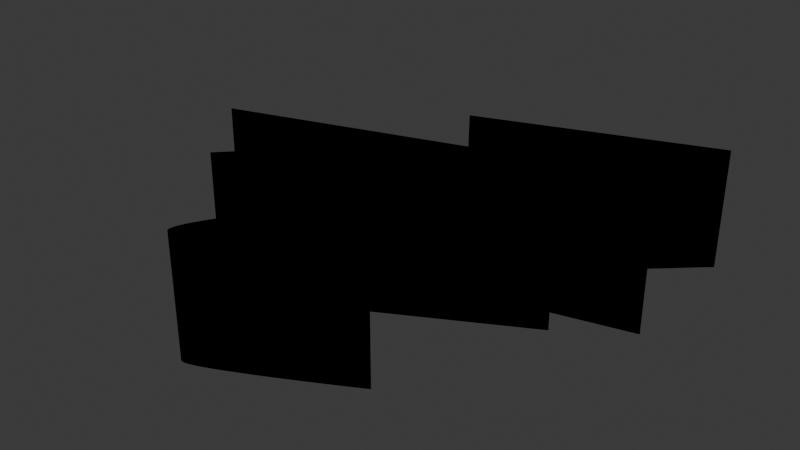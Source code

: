 # Source: groundcrack.blend  (saved by Blender 4.3.34; exported with 4.5.12 LTS)
import bpy
from mathutils import Matrix  # noqa: F401  (used for matrix-valued properties, if any)

bpy.ops.wm.read_factory_settings(use_empty=True)
scene = bpy.context.scene
scene.name = 'Scene'

# ---- collections
col_collection = bpy.data.collections.new('Collection'); scene.collection.children.link(col_collection)
col_crack_svg = bpy.data.collections.new('crack.svg'); scene.collection.children.link(col_crack_svg)

# ---- materials (node trees are filled in below, after node groups)
mat_svgmat_001 = bpy.data.materials.new('SVGMat.001')
mat_svgmat_001.diffuse_color = (0.0, 0.0, 0.0, 1.0)

# ---- material node trees

# ---- world
world_world = bpy.data.worlds.new('World'); scene.world = world_world
world_world.use_nodes = True; world_world.node_tree.nodes.clear()
_N = world_world.node_tree.nodes; _L = world_world.node_tree.links
n0 = _N.new('ShaderNodeOutputWorld'); n0.name = 'World Output'; n0.location = (300, 300)
n1 = _N.new('ShaderNodeBackground'); n1.name = 'Background'; n1.location = (10, 300)
n1.inputs[0].default_value = (0.05088, 0.05088, 0.05088, 1.0)
_L.new(n1.outputs[0], n0.inputs[0])
n0.is_active_output = True
world_world.color = (0.05088, 0.05088, 0.05088)
world_world.sun_shadow_jitter_overblur = 0.0

# ---- meshes
me_curve = bpy.data.meshes.new('Curve')
me_curve.from_pydata([(0.008622, 0.08258, 0.0), (-0.005414, 0.0631, 0.0), (-6.265e-05, 0.03361, 0.0), (-0.0141, 0.01665, 0.0), (-0.02814, -0.000297, 0.0), (-0.01925, -0.0003343, 0.0), (-0.0161, -0.0003447, 0.0), (-0.01433, -0.0003539, 0.0), (-0.01323, -0.0003629, 0.0), (-0.01236, -0.0003742, 0.0), (-0.01168, -0.0003887, 0.0), (-0.01119, -0.0004071, 0.0), (-0.01084, -0.0004301, 0.0), (-0.01061, -0.0004585, 0.0), (-0.01049, -0.000493, 0.0), (-0.01044, -0.0005343, 0.0), (-0.01044, -0.0005812, 0.0), (-0.01068, -0.001559, 0.0), (-0.01126, -0.003926, 0.0), (-0.01244, -0.008799, 0.0), (-0.01532, -0.02067, 0.0), (-0.02022, -0.04092, 0.0), (-0.01327, -0.05585, 0.0), (-0.006298, -0.07077, 0.0), (-0.007094, -0.07554, 0.0), (-0.007539, -0.07825, 0.0), (-0.007944, -0.08082, 0.0), (-0.00831, -0.08324, 0.0), (-0.008636, -0.08551, 0.0), (-0.008922, -0.08761, 0.0), (-0.009167, -0.08956, 0.0), (-0.00937, -0.09133, 0.0), (-0.009531, -0.09294, 0.0), (-0.00965, -0.09436, 0.0), (-0.009725, -0.09561, 0.0), (-0.009757, -0.09667, 0.0), (-0.009745, -0.09754, 0.0), (-0.009706, -0.09811, 0.0), (-0.009648, -0.09858, 0.0), (-0.009569, -0.09895, 0.0), (-0.009467, -0.09921, 0.0), (-0.009338, -0.09936, 0.0), (-0.009179, -0.09941, 0.0), (-0.008988, -0.09935, 0.0), (-0.008762, -0.09919, 0.0), (-0.008499, -0.09892, 0.0), (-0.008195, -0.09854, 0.0), (-0.007848, -0.09806, 0.0), (-0.007455, -0.09748, 0.0), (-0.00679, -0.0964, 0.0), (-0.005994, -0.09501, 0.0), (-0.005079, -0.09334, 0.0), (-0.004053, -0.09139, 0.0), (-0.002927, -0.0892, 0.0), (-0.00171, -0.08678, 0.0), (-0.0004118, -0.08415, 0.0), (0.0009579, -0.08132, 0.0), (0.002389, -0.07833, 0.0), (0.003873, -0.07518, 0.0), (0.005398, -0.07191, 0.0), (0.006957, -0.06852, 0.0), (0.007902, -0.06643, 0.0), (-0.009397, -0.04266, 0.0), (0.003844, -0.01425, 0.0), (0.008366, -0.004532, 0.0), (0.011, 0.00113, 0.0), (0.01309, 0.005639, 0.0), (0.01452, 0.008721, 0.0), (0.01496, 0.009687, 0.0), (0.01507, 0.009931, 0.0), (0.015, 0.009931, 0.0), (0.01471, 0.009913, 0.0), (0.01381, 0.009842, 0.0), (0.0125, 0.009733, 0.0), (0.01008, 0.009524, 0.0), (0.006148, 0.00918, 0.0), (0.003895, 0.008988, 0.0), (0.002227, 0.00885, 0.0), (0.0008884, 0.008743, 0.0), (-3.823e-05, 0.008672, 0.0), (-0.0003344, 0.008652, 0.0), (-0.0004111, 0.008649, 0.0), (-0.0003115, 0.008757, 0.0), (-9.695e-06, 0.009057, 0.0), (0.0004805, 0.009536, 0.0), (0.001437, 0.01046, 0.0), (0.003398, 0.01236, 0.0), (0.005868, 0.01473, 0.0), (0.008732, 0.01748, 0.0), (0.01106, 0.01971, 0.0), (0.0151, 0.02359, 0.0), (0.02009, 0.02838, 0.0), (0.02208, 0.0303, 0.0), (0.02263, 0.03083, 0.0), (0.02258, 0.03098, 0.0), (0.02243, 0.03136, 0.0), (0.02218, 0.03198, 0.0), (0.02183, 0.0328, 0.0), (0.0214, 0.03383, 0.0), (0.02067, 0.03558, 0.0), (0.01938, 0.0386, 0.0), (0.01789, 0.0421, 0.0), (0.01666, 0.04497, 0.0), (0.01065, 0.05899, 0.0), (0.0165, 0.08048, 0.0), (0.01974, 0.09235, 0.0), (0.02119, 0.09767, 0.0), (0.02187, 0.1001, 0.0), (0.02209, 0.1009, 0.0), (0.02216, 0.1012, 0.0), (0.02217, 0.1012, 0.0), (0.02218, 0.1012, 0.0), (0.02218, 0.1013, 0.0), (0.02218, 0.1013, 0.0), (0.02217, 0.1013, 0.0), (0.02216, 0.1013, 0.0), (0.02203, 0.1011, 0.0), (0.02153, 0.1004, 0.0), (0.01992, 0.09822, 0.0), (0.01656, 0.09357, 0.0), (0.02216, 0.1013, -1.405), (0.02203, 0.1011, -1.405), (0.02217, 0.1013, -1.405), (0.02218, 0.1013, -1.405), (0.02218, 0.1013, -1.405), (0.02218, 0.1012, -1.405), (0.02217, 0.1012, -1.405), (0.02216, 0.1012, -1.405), (0.02209, 0.1009, -1.405), (0.02153, 0.1004, -1.405), (0.02187, 0.1001, -1.405), (0.01992, 0.09822, -1.405), (0.02119, 0.09767, -1.405), (0.01656, 0.09357, -1.405), (0.01974, 0.09235, -1.405), (0.008622, 0.08258, -1.405), (0.0165, 0.08048, -1.405), (-0.005414, 0.0631, -1.405), (0.01065, 0.05899, -1.405), (0.01666, 0.04497, -1.405), (-6.265e-05, 0.03361, -1.405), (0.01789, 0.0421, -1.405), (0.01938, 0.0386, -1.405), (0.02067, 0.03558, -1.405), (0.0214, 0.03383, -1.405), (0.02183, 0.0328, -1.405), (-0.0141, 0.01665, -1.405), (0.02218, 0.03198, -1.405), (0.02243, 0.03136, -1.405), (0.02258, 0.03098, -1.405), (0.02263, 0.03083, -1.405), (0.02208, 0.0303, -1.405), (0.02009, 0.02838, -1.405), (0.0151, 0.02359, -1.405), (0.01106, 0.01971, -1.405), (0.008732, 0.01748, -1.405), (0.005868, 0.01473, -1.405), (-0.02814, -0.000297, -1.405), (0.003398, 0.01236, -1.405), (0.001437, 0.01046, -1.405), (0.0004805, 0.009536, -1.405), (0.01507, 0.009931, -1.405), (0.015, 0.009931, -1.405), (0.01496, 0.009687, -1.405), (0.01471, 0.009913, -1.405), (0.01381, 0.009842, -1.405), (0.0125, 0.009733, -1.405), (0.01008, 0.009524, -1.405), (0.01452, 0.008721, -1.405), (-9.695e-06, 0.009057, -1.405), (0.006148, 0.00918, -1.405), (0.003895, 0.008988, -1.405), (-0.0003115, 0.008757, -1.405), (0.002227, 0.00885, -1.405), (0.0008884, 0.008743, -1.405), (-0.0004111, 0.008649, -1.405), (-3.823e-05, 0.008672, -1.405), (-0.0003344, 0.008652, -1.405), (0.01309, 0.005639, -1.405), (0.011, 0.00113, -1.405), (-0.01925, -0.0003343, -1.405), (-0.0161, -0.0003447, -1.405), (-0.01433, -0.0003539, -1.405), (-0.01323, -0.0003629, -1.405), (-0.01236, -0.0003742, -1.405), (-0.01168, -0.0003887, -1.405), (-0.01119, -0.0004071, -1.405), (-0.01084, -0.0004301, -1.405), (-0.01061, -0.0004585, -1.405), (0.008366, -0.004532, -1.405), (-0.01049, -0.000493, -1.405), (-0.01044, -0.0005343, -1.405), (-0.01044, -0.0005812, -1.405), (-0.01068, -0.001559, -1.405), (-0.01126, -0.003926, -1.405), (-0.01244, -0.008799, -1.405), (0.003844, -0.01425, -1.405), (-0.01532, -0.02067, -1.405), (-0.009397, -0.04266, -1.405), (-0.02022, -0.04092, -1.405), (-0.01327, -0.05585, -1.405), (0.007902, -0.06643, -1.405), (-0.006298, -0.07077, -1.405), (0.006957, -0.06852, -1.405), (0.005398, -0.07191, -1.405), (-0.007094, -0.07554, -1.405), (0.003873, -0.07518, -1.405), (0.002389, -0.07833, -1.405), (-0.007539, -0.07825, -1.405), (-0.007944, -0.08082, -1.405), (0.0009579, -0.08132, -1.405), (-0.00831, -0.08324, -1.405), (-0.0004118, -0.08415, -1.405), (-0.008636, -0.08551, -1.405), (-0.00171, -0.08678, -1.405), (-0.008922, -0.08761, -1.405), (-0.002927, -0.0892, -1.405), (-0.009167, -0.08956, -1.405), (-0.004053, -0.09139, -1.405), (-0.00937, -0.09133, -1.405), (-0.009531, -0.09294, -1.405), (-0.005079, -0.09334, -1.405), (-0.00965, -0.09436, -1.405), (-0.005994, -0.09501, -1.405), (-0.009725, -0.09561, -1.405), (-0.00679, -0.0964, -1.405), (-0.009757, -0.09667, -1.405), (-0.007455, -0.09748, -1.405), (-0.009745, -0.09754, -1.405), (-0.007848, -0.09806, -1.405), (-0.009706, -0.09811, -1.405), (-0.008195, -0.09854, -1.405), (-0.009648, -0.09858, -1.405), (-0.008499, -0.09892, -1.405), (-0.009569, -0.09895, -1.405), (-0.008762, -0.09919, -1.405), (-0.009467, -0.09921, -1.405), (-0.008988, -0.09935, -1.405), (-0.009338, -0.09936, -1.405), (-0.009179, -0.09941, -1.405)], [], [(121, 122, 120), (121, 123, 122), (121, 124, 123), (121, 125, 124), (121, 126, 125), (121, 127, 126), (121, 128, 127), (129, 128, 121), (129, 130, 128), (131, 130, 129), (131, 132, 130), (133, 132, 131), (133, 134, 132), (135, 134, 133), (135, 136, 134), (137, 136, 135), (137, 138, 136), (137, 139, 138), (140, 139, 137), (143, 142, 140, 144), (147, 145, 146, 148), (140, 145, 144), (146, 145, 140), (149, 148, 146, 150), (151, 150, 146, 152), (203, 201, 202, 204), (186, 187, 188, 179), (146, 153, 152), (146, 154, 153), (146, 155, 154), (146, 156, 155), (157, 156, 146), (157, 158, 156), (157, 159, 158), (157, 160, 159), (162, 163, 161), (164, 163, 162), (165, 163, 164), (166, 163, 165), (167, 163, 166), (167, 168, 163), (157, 169, 160), (170, 168, 167), (157, 172, 169), (168, 170, 171, 173), (157, 175, 172), (168, 173, 174, 176), (157, 168, 175), (157, 178, 168), (157, 179, 178), (180, 179, 157), (189, 188, 190, 191), (179, 180, 181, 182), (182, 183, 184, 179), (184, 185, 186, 179), (188, 189, 179), (168, 176, 177, 175), (192, 189, 191), (141, 139, 140, 142), (195, 189, 194), (195, 196, 189), (197, 196, 195), (197, 198, 196), (199, 198, 197), (200, 198, 199), (200, 201, 198), (202, 201, 200), (204, 202, 205, 206), (207, 206, 205, 208), (207, 208, 209, 210), (210, 209, 211, 212), (212, 211, 213, 214), (214, 213, 215, 216), (216, 215, 217, 218), (189, 192, 193, 194), (219, 218, 217), (220, 218, 219), (220, 221, 218), (222, 221, 220), (222, 223, 221), (224, 223, 222), (224, 225, 223), (226, 225, 224), (226, 227, 225), (228, 227, 226), (228, 229, 227), (230, 229, 228), (230, 231, 229), (232, 231, 230), (232, 233, 231), (234, 233, 232), (234, 235, 233), (236, 235, 234), (236, 237, 235), (238, 237, 236), (238, 239, 237), (78, 79, 176, 174), (45, 46, 231, 233), (59, 60, 203, 204), (38, 39, 234, 232), (96, 97, 145, 147), (23, 24, 205, 202), (79, 80, 177, 176), (80, 81, 175, 177), (95, 96, 147, 148), (58, 59, 204, 206), (115, 116, 121, 120), (44, 45, 233, 235), (94, 95, 148, 149), (57, 58, 206, 207), (39, 40, 236, 234), (93, 94, 149, 150), (24, 25, 208, 205), (114, 115, 120, 122), (66, 67, 168, 178), (113, 114, 122, 123), (92, 93, 150, 151), (25, 26, 209, 208), (65, 66, 178, 179), (43, 44, 235, 237), (91, 92, 151, 152), (112, 113, 123, 124), (40, 41, 238, 236), (56, 57, 207, 210), (4, 5, 180, 157), (90, 91, 152, 153), (26, 27, 211, 209), (111, 112, 124, 125), (41, 42, 239, 238), (5, 6, 181, 180), (42, 43, 237, 239), (55, 56, 210, 212), (110, 111, 125, 126), (6, 7, 182, 181), (89, 90, 153, 154), (27, 28, 213, 211), (88, 89, 154, 155), (109, 110, 126, 127), (7, 8, 183, 182), (54, 55, 212, 214), (8, 9, 184, 183), (28, 29, 215, 213), (87, 88, 155, 156), (108, 109, 127, 128), (9, 10, 185, 184), (3, 4, 157, 146), (53, 54, 214, 216), (116, 117, 129, 121), (10, 11, 186, 185), (29, 30, 217, 215), (86, 87, 156, 158), (11, 12, 187, 186), (52, 53, 216, 218), (107, 108, 128, 130), (12, 13, 188, 187), (85, 86, 158, 159), (30, 31, 219, 217), (117, 118, 131, 129), (31, 32, 220, 219), (64, 65, 179, 189), (84, 85, 159, 160), (106, 107, 130, 132), (13, 14, 190, 188), (69, 70, 162, 161), (118, 119, 133, 131), (14, 15, 191, 190), (51, 52, 218, 221), (68, 69, 161, 163), (32, 33, 222, 220), (15, 16, 192, 191), (70, 71, 164, 162), (105, 106, 132, 134), (119, 0, 135, 133), (16, 17, 193, 192), (71, 72, 165, 164), (50, 51, 221, 223), (17, 18, 194, 193), (33, 34, 224, 222), (104, 105, 134, 136), (72, 73, 166, 165), (18, 19, 195, 194), (0, 1, 137, 135), (73, 74, 167, 166), (49, 50, 223, 225), (63, 64, 189, 196), (34, 35, 226, 224), (103, 104, 136, 138), (19, 20, 197, 195), (67, 68, 163, 168), (102, 103, 138, 139), (48, 49, 225, 227), (83, 84, 160, 169), (35, 36, 228, 226), (1, 2, 140, 137), (62, 63, 196, 198), (74, 75, 170, 167), (20, 21, 199, 197), (101, 102, 139, 141), (75, 76, 171, 170), (47, 48, 227, 229), (100, 101, 141, 142), (21, 22, 200, 199), (36, 37, 230, 228), (82, 83, 169, 172), (99, 100, 142, 143), (76, 77, 173, 171), (61, 62, 198, 201), (46, 47, 229, 231), (98, 99, 143, 144), (22, 23, 202, 200), (77, 78, 174, 173), (37, 38, 232, 230), (97, 98, 144, 145), (60, 61, 201, 203), (81, 82, 172, 175), (2, 3, 146, 140)])
_uv = me_curve.uv_layers.new(name='UVMap')
_uv.uv.foreach_set('vector', [0.9537, 0.0, 0.9444, 0.0, 0.9491, 0.0, 0.9537, 0.0, 0.9384, 0.0, 0.9444, 0.0, 0.9537, 0.0, 0.9289, 0.0, 0.9384, 0.0, 0.9537, 0.0, 0.9195, 0.0, 0.9289, 0.0, 0.9537, 0.0, 0.91, 0.0, 0.9195, 0.0, 0.9537, 0.0, 0.8997, 0.0, 0.91, 0.0, 0.9537, 0.0, 0.8889, 0.0, 0.8997, 0.0, 0.9594, 0.0, 0.8889, 0.0, 0.9537, 0.0, 0.9594, 0.0, 0.8832, 0.0, 0.8889, 0.0, 0.9691, 0.0, 0.8832, 0.0, 0.9594, 0.0, 0.9691, 0.0, 0.8734, 0.0, 0.8832, 0.0, 0.9819, 0.0, 0.8734, 0.0, 0.9691, 0.0, 0.9819, 0.0, 0.8603, 0.0, 0.8734, 0.0, 0.09206, 0.0, 0.8603, 0.0, 0.9819, 0.0, 0.09206, 0.0, 0.8388, 0.0, 0.8603, 0.0, 0.00463, 0.0, 0.8388, 0.0, 0.09206, 0.0, 0.00463, 0.0, 0.8333, 0.0, 0.8388, 0.0, 0.00463, 0.0, 0.7778, 0.0, 0.8333, 0.0, 0.01389, 0.0, 0.7778, 0.0, 0.00463, 0.0, 0.7519, 0.0, 0.7613, 0.0, 0.01389, 0.0, 0.7454, 0.0, 0.7361, 0.0, 0.7407, 0.0, 0.01852, 0.0, 0.7315, 0.0, 0.01389, 0.0, 0.7407, 0.0, 0.7454, 0.0, 0.01852, 0.0, 0.7407, 0.0, 0.01389, 0.0, 0.7269, 0.0, 0.7315, 0.0, 0.01852, 0.0, 0.7222, 0.0, 0.7119, 0.0, 0.7222, 0.0, 0.01852, 0.0, 0.699, 0.0, 0.375, 0.0, 0.4306, 0.0, 0.2037, 0.0, 0.3704, 0.0, 0.06019, 0.0, 0.06481, 0.0, 0.06944, 0.0, 0.4703, 0.0, 0.01852, 0.0, 0.6793, 0.0, 0.699, 0.0, 0.01852, 0.0, 0.6667, 0.0, 0.6793, 0.0, 0.01852, 0.0, 0.6596, 0.0, 0.6667, 0.0, 0.01852, 0.0, 0.6502, 0.0, 0.6596, 0.0, 0.02315, 0.0, 0.6502, 0.0, 0.01852, 0.0, 0.02315, 0.0, 0.6408, 0.0, 0.6502, 0.0, 0.02315, 0.0, 0.6313, 0.0, 0.6408, 0.0, 0.02315, 0.0, 0.625, 0.0, 0.6313, 0.0, 0.5046, 0.0, 0.4954, 0.0, 0.5, 0.0, 0.5103, 0.0, 0.4954, 0.0, 0.5046, 0.0, 0.5201, 0.0, 0.4954, 0.0, 0.5103, 0.0, 0.5296, 0.0, 0.4954, 0.0, 0.5201, 0.0, 0.5428, 0.0, 0.4954, 0.0, 0.5296, 0.0, 0.5428, 0.0, 0.4897, 0.0, 0.4954, 0.0, 0.02315, 0.0, 0.6204, 0.0, 0.625, 0.0, 0.5609, 0.0, 0.4897, 0.0, 0.5428, 0.0, 0.02315, 0.0, 0.6157, 0.0, 0.6204, 0.0, 0.4897, 0.0, 0.5609, 0.0, 0.5718, 0.0, 0.5812, 0.0, 0.02315, 0.0, 0.6111, 0.0, 0.6157, 0.0, 0.4897, 0.0, 0.5812, 0.0, 0.5908, 0.0, 0.6007, 0.0, 0.02315, 0.0, 0.4897, 0.0, 0.6111, 0.0, 0.02315, 0.0, 0.4798, 0.0, 0.4897, 0.0, 0.02315, 0.0, 0.4703, 0.0, 0.4798, 0.0, 0.02778, 0.0, 0.4703, 0.0, 0.02315, 0.0, 0.4608, 0.0, 0.06944, 0.0, 0.07407, 0.0, 0.0787, 0.0, 0.4703, 0.0, 0.02778, 0.0, 0.03587, 0.0, 0.04167, 0.0, 0.04167, 0.0, 0.0463, 0.0, 0.05093, 0.0, 0.4703, 0.0, 0.05093, 0.0, 0.05556, 0.0, 0.06019, 0.0, 0.4703, 0.0, 0.06944, 0.0, 0.4608, 0.0, 0.4703, 0.0, 0.4897, 0.0, 0.6007, 0.0, 0.6065, 0.0, 0.6111, 0.0, 0.08329, 0.0, 0.4608, 0.0, 0.0787, 0.0, 0.7707, 0.0, 0.7778, 0.0, 0.01389, 0.0, 0.7613, 0.0, 0.116, 0.0, 0.4608, 0.0, 0.1034, 0.0, 0.116, 0.0, 0.4473, 0.0, 0.4608, 0.0, 0.1385, 0.0, 0.4473, 0.0, 0.116, 0.0, 0.1385, 0.0, 0.4398, 0.0, 0.4473, 0.0, 0.1944, 0.0, 0.4398, 0.0, 0.1385, 0.0, 0.1991, 0.0, 0.4398, 0.0, 0.1944, 0.0, 0.1991, 0.0, 0.4306, 0.0, 0.4398, 0.0, 0.2037, 0.0, 0.4306, 0.0, 0.1991, 0.0, 0.3704, 0.0, 0.2037, 0.0, 0.2083, 0.0, 0.3657, 0.0, 0.3611, 0.0, 0.3657, 0.0, 0.2083, 0.0, 0.213, 0.0, 0.3611, 0.0, 0.213, 0.0, 0.2176, 0.0, 0.3565, 0.0, 0.3565, 0.0, 0.2176, 0.0, 0.2222, 0.0, 0.3519, 0.0, 0.3519, 0.0, 0.2222, 0.0, 0.2269, 0.0, 0.3472, 0.0, 0.3472, 0.0, 0.2269, 0.0, 0.2315, 0.0, 0.3426, 0.0, 0.3426, 0.0, 0.2315, 0.0, 0.2361, 0.0, 0.338, 0.0, 0.4608, 0.0, 0.08329, 0.0, 0.09364, 0.0, 0.1034, 0.0, 0.2407, 0.0, 0.338, 0.0, 0.2361, 0.0, 0.2454, 0.0, 0.338, 0.0, 0.2407, 0.0, 0.2454, 0.0, 0.3333, 0.0, 0.338, 0.0, 0.25, 0.0, 0.3333, 0.0, 0.2454, 0.0, 0.25, 0.0, 0.3287, 0.0, 0.3333, 0.0, 0.2546, 0.0, 0.3287, 0.0, 0.25, 0.0, 0.2546, 0.0, 0.3241, 0.0, 0.3287, 0.0, 0.2593, 0.0, 0.3241, 0.0, 0.2546, 0.0, 0.2593, 0.0, 0.3194, 0.0, 0.3241, 0.0, 0.2639, 0.0, 0.3194, 0.0, 0.2593, 0.0, 0.2639, 0.0, 0.3148, 0.0, 0.3194, 0.0, 0.2685, 0.0, 0.3148, 0.0, 0.2639, 0.0, 0.2685, 0.0, 0.3102, 0.0, 0.3148, 0.0, 0.2731, 0.0, 0.3102, 0.0, 0.2685, 0.0, 0.2731, 0.0, 0.3056, 0.0, 0.3102, 0.0, 0.2778, 0.0, 0.3056, 0.0, 0.2731, 0.0, 0.2778, 0.0, 0.3009, 0.0, 0.3056, 0.0, 0.2824, 0.0, 0.3009, 0.0, 0.2778, 0.0, 0.2824, 0.0, 0.2963, 0.0, 0.3009, 0.0, 0.287, 0.0, 0.2963, 0.0, 0.2824, 0.0, 0.287, 0.0, 0.2917, 0.0, 0.2963, 0.0, 0.5908, 0.0, 0.6007, 0.0, 0.6007, 0.0, 0.5908, 0.0, 0.3056, 0.0, 0.3102, 0.0, 0.3102, 0.0, 0.3056, 0.0, 0.3704, 0.0, 0.375, 0.0, 0.375, 0.0, 0.3704, 0.0, 0.2731, 0.0, 0.2778, 0.0, 0.2778, 0.0, 0.2731, 0.0, 0.7361, 0.0, 0.7407, 0.0, 0.7407, 0.0, 0.7361, 0.0, 0.2037, 0.0, 0.2083, 0.0, 0.2083, 0.0, 0.2037, 0.0, 0.6007, 0.0, 0.6065, 0.0, 0.6065, 0.0, 0.6007, 0.0, 0.6065, 0.0, 0.6111, 0.0, 0.6111, 0.0, 0.6065, 0.0, 0.7315, 0.0, 0.7361, 0.0, 0.7361, 0.0, 0.7315, 0.0, 0.3657, 0.0, 0.3704, 0.0, 0.3704, 0.0, 0.3657, 0.0, 0.9491, 0.0, 0.9537, 0.0, 0.9537, 0.0, 0.9491, 0.0, 0.3009, 0.0, 0.3056, 0.0, 0.3056, 0.0, 0.3009, 0.0, 0.7269, 0.0, 0.7315, 0.0, 0.7315, 0.0, 0.7269, 0.0, 0.3611, 0.0, 0.3657, 0.0, 0.3657, 0.0, 0.3611, 0.0, 0.2778, 0.0, 0.2824, 0.0, 0.2824, 0.0, 0.2778, 0.0, 0.7222, 0.0, 0.7269, 0.0, 0.7269, 0.0, 0.7222, 0.0, 0.2083, 0.0, 0.213, 0.0, 0.213, 0.0, 0.2083, 0.0, 0.9444, 0.0, 0.9491, 0.0, 0.9491, 0.0, 0.9444, 0.0, 0.4798, 0.0, 0.4897, 0.0, 0.4897, 0.0, 0.4798, 0.0, 0.9384, 0.0, 0.9444, 0.0, 0.9444, 0.0, 0.9384, 0.0, 0.7119, 0.0, 0.7222, 0.0, 0.7222, 0.0, 0.7119, 0.0, 0.213, 0.0, 0.2176, 0.0, 0.2176, 0.0, 0.213, 0.0, 0.4703, 0.0, 0.4798, 0.0, 0.4798, 0.0, 0.4703, 0.0, 0.2963, 0.0, 0.3009, 0.0, 0.3009, 0.0, 0.2963, 0.0, 0.699, 0.0, 0.7119, 0.0, 0.7119, 0.0, 0.699, 0.0, 0.9289, 0.0, 0.9384, 0.0, 0.9384, 0.0, 0.9289, 0.0, 0.2824, 0.0, 0.287, 0.0, 0.287, 0.0, 0.2824, 0.0, 0.3565, 0.0, 0.3611, 0.0, 0.3611, 0.0, 0.3565, 0.0, 0.02315, 0.0, 0.02778, 0.0, 0.02778, 0.0, 0.02315, 0.0, 0.6793, 0.0, 0.699, 0.0, 0.699, 0.0, 0.6793, 0.0, 0.2176, 0.0, 0.2222, 0.0, 0.2222, 0.0, 0.2176, 0.0, 0.9195, 0.0, 0.9289, 0.0, 0.9289, 0.0, 0.9195, 0.0, 0.287, 0.0, 0.2917, 0.0, 0.2917, 0.0, 0.287, 0.0, 0.02778, 0.0, 0.03587, 0.0, 0.03587, 0.0, 0.02778, 0.0, 0.2917, 0.0, 0.2963, 0.0, 0.2963, 0.0, 0.2917, 0.0, 0.3519, 0.0, 0.3565, 0.0, 0.3565, 0.0, 0.3519, 0.0, 0.91, 0.0, 0.9195, 0.0, 0.9195, 0.0, 0.91, 0.0, 0.03587, 0.0, 0.04167, 0.0, 0.04167, 0.0, 0.03587, 0.0, 0.6667, 0.0, 0.6793, 0.0, 0.6793, 0.0, 0.6667, 0.0, 0.2222, 0.0, 0.2269, 0.0, 0.2269, 0.0, 0.2222, 0.0, 0.6596, 0.0, 0.6667, 0.0, 0.6667, 0.0, 0.6596, 0.0, 0.8997, 0.0, 0.91, 0.0, 0.91, 0.0, 0.8997, 0.0, 0.04167, 0.0, 0.0463, 0.0, 0.0463, 0.0, 0.04167, 0.0, 0.3472, 0.0, 0.3519, 0.0, 0.3519, 0.0, 0.3472, 0.0, 0.0463, 0.0, 0.05093, 0.0, 0.05093, 0.0, 0.0463, 0.0, 0.2269, 0.0, 0.2315, 0.0, 0.2315, 0.0, 0.2269, 0.0, 0.6502, 0.0, 0.6596, 0.0, 0.6596, 0.0, 0.6502, 0.0, 0.8889, 0.0, 0.8997, 0.0, 0.8997, 0.0, 0.8889, 0.0, 0.05093, 0.0, 0.05556, 0.0, 0.05556, 0.0, 0.05093, 0.0, 0.01852, 0.0, 0.02315, 0.0, 0.02315, 0.0, 0.01852, 0.0, 0.3426, 0.0, 0.3472, 0.0, 0.3472, 0.0, 0.3426, 0.0, 0.9537, 0.0, 0.9594, 0.0, 0.9594, 0.0, 0.9537, 0.0, 0.05556, 0.0, 0.06019, 0.0, 0.06019, 0.0, 0.05556, 0.0, 0.2315, 0.0, 0.2361, 0.0, 0.2361, 0.0, 0.2315, 0.0, 0.6408, 0.0, 0.6502, 0.0, 0.6502, 0.0, 0.6408, 0.0, 0.06019, 0.0, 0.06481, 0.0, 0.06481, 0.0, 0.06019, 0.0, 0.338, 0.0, 0.3426, 0.0, 0.3426, 0.0, 0.338, 0.0, 0.8832, 0.0, 0.8889, 0.0, 0.8889, 0.0, 0.8832, 0.0, 0.06481, 0.0, 0.06944, 0.0, 0.06944, 0.0, 0.06481, 0.0, 0.6313, 0.0, 0.6408, 0.0, 0.6408, 0.0, 0.6313, 0.0, 0.2361, 0.0, 0.2407, 0.0, 0.2407, 0.0, 0.2361, 0.0, 0.9594, 0.0, 0.9691, 0.0, 0.9691, 0.0, 0.9594, 0.0, 0.2407, 0.0, 0.2454, 0.0, 0.2454, 0.0, 0.2407, 0.0, 0.4608, 0.0, 0.4703, 0.0, 0.4703, 0.0, 0.4608, 0.0, 0.625, 0.0, 0.6313, 0.0, 0.6313, 0.0, 0.625, 0.0, 0.8734, 0.0, 0.8832, 0.0, 0.8832, 0.0, 0.8734, 0.0, 0.06944, 0.0, 0.07407, 0.0, 0.07407, 0.0, 0.06944, 0.0, 0.5, 0.0, 0.5046, 0.0, 0.5046, 0.0, 0.5, 0.0, 0.9691, 0.0, 0.9819, 0.0, 0.9819, 0.0, 0.9691, 0.0, 0.07407, 0.0, 0.0787, 0.0, 0.0787, 0.0, 0.07407, 0.0, 0.3333, 0.0, 0.338, 0.0, 0.338, 0.0, 0.3333, 0.0, 0.4954, 0.0, 0.5, 0.0, 0.5, 0.0, 0.4954, 0.0, 0.2454, 0.0, 0.25, 0.0, 0.25, 0.0, 0.2454, 0.0, 0.0787, 0.0, 0.08329, 0.0, 0.08329, 0.0, 0.0787, 0.0, 0.5046, 0.0, 0.5103, 0.0, 0.5103, 0.0, 0.5046, 0.0, 0.8603, 0.0, 0.8734, 0.0, 0.8734, 0.0, 0.8603, 0.0, 0.9819, 0.0, 0.09206, 0.0, 0.09206, 0.0, 0.9819, 0.0, 0.08329, 0.0, 0.09364, 0.0, 0.09364, 0.0, 0.08329, 0.0, 0.5103, 0.0, 0.5201, 0.0, 0.5201, 0.0, 0.5103, 0.0, 0.3287, 0.0, 0.3333, 0.0, 0.3333, 0.0, 0.3287, 0.0, 0.09364, 0.0, 0.1034, 0.0, 0.1034, 0.0, 0.09364, 0.0, 0.25, 0.0, 0.2546, 0.0, 0.2546, 0.0, 0.25, 0.0, 0.8388, 0.0, 0.8603, 0.0, 0.8603, 0.0, 0.8388, 0.0, 0.5201, 0.0, 0.5296, 0.0, 0.5296, 0.0, 0.5201, 0.0, 0.1034, 0.0, 0.116, 0.0, 0.116, 0.0, 0.1034, 0.0, 0.09206, 0.0, 0.00463, 0.0, 0.00463, 0.0, 0.09206, 0.0, 0.5296, 0.0, 0.5428, 0.0, 0.5428, 0.0, 0.5296, 0.0, 0.3241, 0.0, 0.3287, 0.0, 0.3287, 0.0, 0.3241, 0.0, 0.4473, 0.0, 0.4608, 0.0, 0.4608, 0.0, 0.4473, 0.0, 0.2546, 0.0, 0.2593, 0.0, 0.2593, 0.0, 0.2546, 0.0, 0.8333, 0.0, 0.8388, 0.0, 0.8388, 0.0, 0.8333, 0.0, 0.116, 0.0, 0.1385, 0.0, 0.1385, 0.0, 0.116, 0.0, 0.4897, 0.0, 0.4954, 0.0, 0.4954, 0.0, 0.4897, 0.0, 0.7778, 0.0, 0.8333, 0.0, 0.8333, 0.0, 0.7778, 0.0, 0.3194, 0.0, 0.3241, 0.0, 0.3241, 0.0, 0.3194, 0.0, 0.6204, 0.0, 0.625, 0.0, 0.625, 0.0, 0.6204, 0.0, 0.2593, 0.0, 0.2639, 0.0, 0.2639, 0.0, 0.2593, 0.0, 0.00463, 0.0, 0.01389, 0.0, 0.01389, 0.0, 0.00463, 0.0, 0.4398, 0.0, 0.4473, 0.0, 0.4473, 0.0, 0.4398, 0.0, 0.5428, 0.0, 0.5609, 0.0, 0.5609, 0.0, 0.5428, 0.0, 0.1385, 0.0, 0.1944, 0.0, 0.1944, 0.0, 0.1385, 0.0, 0.7707, 0.0, 0.7778, 0.0, 0.7778, 0.0, 0.7707, 0.0, 0.5609, 0.0, 0.5718, 0.0, 0.5718, 0.0, 0.5609, 0.0, 0.3148, 0.0, 0.3194, 0.0, 0.3194, 0.0, 0.3148, 0.0, 0.7613, 0.0, 0.7707, 0.0, 0.7707, 0.0, 0.7613, 0.0, 0.1944, 0.0, 0.1991, 0.0, 0.1991, 0.0, 0.1944, 0.0, 0.2639, 0.0, 0.2685, 0.0, 0.2685, 0.0, 0.2639, 0.0, 0.6157, 0.0, 0.6204, 0.0, 0.6204, 0.0, 0.6157, 0.0, 0.7519, 0.0, 0.7613, 0.0, 0.7613, 0.0, 0.7519, 0.0, 0.5718, 0.0, 0.5812, 0.0, 0.5812, 0.0, 0.5718, 0.0, 0.4306, 0.0, 0.4398, 0.0, 0.4398, 0.0, 0.4306, 0.0, 0.3102, 0.0, 0.3148, 0.0, 0.3148, 0.0, 0.3102, 0.0, 0.7454, 0.0, 0.7519, 0.0, 0.7519, 0.0, 0.7454, 0.0, 0.1991, 0.0, 0.2037, 0.0, 0.2037, 0.0, 0.1991, 0.0, 0.5812, 0.0, 0.5908, 0.0, 0.5908, 0.0, 0.5812, 0.0, 0.2685, 0.0, 0.2731, 0.0, 0.2731, 0.0, 0.2685, 0.0, 0.7407, 0.0, 0.7454, 0.0, 0.7454, 0.0, 0.7407, 0.0, 0.375, 0.0, 0.4306, 0.0, 0.4306, 0.0, 0.375, 0.0, 0.6111, 0.0, 0.6157, 0.0, 0.6157, 0.0, 0.6111, 0.0, 0.01389, 0.0, 0.01852, 0.0, 0.01852, 0.0, 0.01389, 0.0])
me_curve.materials.append(mat_svgmat_001)
me_curve.auto_texspace = False
me_curve.update()
me_curve_001 = bpy.data.meshes.new('Curve.001')
me_curve_001.from_pydata([(0.8492, 2.057, 0.0), (-0.5333, 1.572, 0.0), (-0.00617, 0.8373, 0.0), (-1.389, 0.4148, 0.0), (-2.772, -0.007398, 0.0), (-1.896, -0.008328, 0.0), (-1.586, -0.008588, 0.0), (-1.412, -0.008817, 0.0), (-1.303, -0.00904, 0.0), (-1.217, -0.009322, 0.0), (-1.151, -0.009684, 0.0), (-1.102, -0.01014, 0.0), (-1.067, -0.01072, 0.0), (-1.045, -0.01142, 0.0), (-1.033, -0.01228, 0.0), (-1.029, -0.01331, 0.0), (-1.028, -0.01448, 0.0), (-1.052, -0.03884, 0.0), (-1.109, -0.09779, 0.0), (-1.226, -0.2192, 0.0), (-1.509, -0.5148, 0.0), (-1.992, -1.019, 0.0), (-1.307, -1.391, 0.0), (-0.6203, -1.763, 0.0), (-0.6987, -1.882, 0.0), (-0.7425, -1.949, 0.0), (-0.7824, -2.013, 0.0), (-0.8185, -2.074, 0.0), (-0.8506, -2.13, 0.0), (-0.8787, -2.183, 0.0), (-0.9028, -2.231, 0.0), (-0.9228, -2.275, 0.0), (-0.9387, -2.315, 0.0), (-0.9504, -2.351, 0.0), (-0.9579, -2.382, 0.0), (-0.961, -2.408, 0.0), (-0.9598, -2.43, 0.0), (-0.956, -2.444, 0.0), (-0.9503, -2.456, 0.0), (-0.9425, -2.465, 0.0), (-0.9324, -2.471, 0.0), (-0.9197, -2.475, 0.0), (-0.9041, -2.476, 0.0), (-0.8853, -2.475, 0.0), (-0.863, -2.471, 0.0), (-0.8371, -2.464, 0.0), (-0.8072, -2.455, 0.0), (-0.773, -2.443, 0.0), (-0.7343, -2.428, 0.0), (-0.6687, -2.401, 0.0), (-0.5904, -2.367, 0.0), (-0.5003, -2.325, 0.0), (-0.3992, -2.277, 0.0), (-0.2883, -2.222, 0.0), (-0.1684, -2.162, 0.0), (-0.04056, -2.096, 0.0), (0.09434, -2.026, 0.0), (0.2353, -1.951, 0.0), (0.3814, -1.873, 0.0), (0.5317, -1.791, 0.0), (0.6852, -1.707, 0.0), (0.7783, -1.655, 0.0), (-0.9255, -1.063, 0.0), (0.3786, -0.355, 0.0), (0.824, -0.1129, 0.0), (1.083, 0.02816, 0.0), (1.289, 0.1405, 0.0), (1.43, 0.2173, 0.0), (1.474, 0.2413, 0.0), (1.484, 0.2474, 0.0), (1.477, 0.2474, 0.0), (1.449, 0.2469, 0.0), (1.36, 0.2452, 0.0), (1.231, 0.2425, 0.0), (0.9929, 0.2373, 0.0), (0.6056, 0.2287, 0.0), (0.3836, 0.2239, 0.0), (0.2194, 0.2205, 0.0), (0.0875, 0.2178, 0.0), (-0.003765, 0.216, 0.0), (-0.03293, 0.2155, 0.0), (-0.04049, 0.2155, 0.0), (-0.03069, 0.2181, 0.0), (-0.0009549, 0.2256, 0.0), (0.04732, 0.2376, 0.0), (0.1415, 0.2607, 0.0), (0.3347, 0.3079, 0.0), (0.578, 0.367, 0.0), (0.8601, 0.4354, 0.0), (1.09, 0.491, 0.0), (1.488, 0.5877, 0.0), (1.979, 0.7071, 0.0), (2.175, 0.7549, 0.0), (2.228, 0.7681, 0.0), (2.224, 0.7717, 0.0), (2.209, 0.7813, 0.0), (2.184, 0.7966, 0.0), (2.15, 0.8172, 0.0), (2.108, 0.8427, 0.0), (2.036, 0.8863, 0.0), (1.909, 0.9617, 0.0), (1.762, 1.049, 0.0), (1.641, 1.12, 0.0), (1.049, 1.47, 0.0), (1.625, 2.005, 0.0), (1.944, 2.301, 0.0), (2.087, 2.433, 0.0), (2.154, 2.495, 0.0), (2.176, 2.514, 0.0), (2.183, 2.52, 0.0), (2.184, 2.521, 0.0), (2.184, 2.522, 0.0), (2.184, 2.523, 0.0), (2.184, 2.523, 0.0), (2.184, 2.523, 0.0), (2.183, 2.524, 0.0), (2.17, 2.519, 0.0), (2.12, 2.502, 0.0), (1.962, 2.447, 0.0), (1.631, 2.331, 0.0)], [], [(116, 115, 114), (116, 114, 113), (116, 113, 112), (116, 112, 111), (116, 111, 110), (116, 110, 109), (116, 109, 108), (117, 116, 108), (117, 108, 107), (118, 117, 107), (118, 107, 106), (119, 118, 106), (119, 106, 105), (0, 119, 105), (0, 105, 104), (1, 0, 104), (1, 104, 103), (1, 103, 102), (2, 1, 102), (99, 98, 2, 100), (96, 95, 3, 97), (2, 98, 97), (3, 2, 97), (94, 93, 3, 95), (92, 91, 3, 93), (60, 59, 23, 61), (11, 65, 13, 12), (3, 91, 90), (3, 90, 89), (3, 89, 88), (3, 88, 87), (4, 3, 87), (4, 87, 86), (4, 86, 85), (4, 85, 84), (70, 69, 68), (71, 70, 68), (72, 71, 68), (73, 72, 68), (74, 73, 68), (74, 68, 67), (4, 84, 83), (75, 74, 67), (4, 83, 82), (67, 77, 76, 75), (4, 82, 81), (67, 79, 78, 77), (4, 81, 67), (4, 67, 66), (4, 66, 65), (5, 4, 65), (64, 15, 14, 13), (65, 7, 6, 5), (7, 65, 9, 8), (9, 65, 11, 10), (13, 65, 64), (67, 81, 80, 79), (16, 15, 64), (101, 100, 2, 102), (19, 18, 64), (19, 64, 63), (20, 19, 63), (20, 63, 62), (21, 20, 62), (22, 21, 62), (22, 62, 61), (23, 22, 61), (59, 58, 24, 23), (57, 25, 24, 58), (57, 56, 26, 25), (56, 55, 27, 26), (55, 54, 28, 27), (54, 53, 29, 28), (53, 52, 30, 29), (64, 18, 17, 16), (31, 30, 52), (32, 31, 52), (32, 52, 51), (33, 32, 51), (33, 51, 50), (34, 33, 50), (34, 50, 49), (35, 34, 49), (35, 49, 48), (36, 35, 48), (36, 48, 47), (37, 36, 47), (37, 47, 46), (38, 37, 46), (38, 46, 45), (39, 38, 45), (39, 45, 44), (40, 39, 44), (40, 44, 43), (41, 40, 43), (41, 43, 42)])
_uv = me_curve_001.uv_layers.new(name='UVMap')
_uv.uv.foreach_set('vector', [0.9537, 0.0, 0.9491, 0.0, 0.9444, 0.0, 0.9537, 0.0, 0.9444, 0.0, 0.9384, 0.0, 0.9537, 0.0, 0.9384, 0.0, 0.9289, 0.0, 0.9537, 0.0, 0.9289, 0.0, 0.9195, 0.0, 0.9537, 0.0, 0.9195, 0.0, 0.91, 0.0, 0.9537, 0.0, 0.91, 0.0, 0.8997, 0.0, 0.9537, 0.0, 0.8997, 0.0, 0.8889, 0.0, 0.9594, 0.0, 0.9537, 0.0, 0.8889, 0.0, 0.9594, 0.0, 0.8889, 0.0, 0.8832, 0.0, 0.9691, 0.0, 0.9594, 0.0, 0.8832, 0.0, 0.9691, 0.0, 0.8832, 0.0, 0.8734, 0.0, 0.9819, 0.0, 0.9691, 0.0, 0.8734, 0.0, 0.9819, 0.0, 0.8734, 0.0, 0.8603, 0.0, 0.09206, 0.0, 0.9819, 0.0, 0.8603, 0.0, 0.09206, 0.0, 0.8603, 0.0, 0.8388, 0.0, 0.00463, 0.0, 0.09206, 0.0, 0.8388, 0.0, 0.00463, 0.0, 0.8388, 0.0, 0.8333, 0.0, 0.00463, 0.0, 0.8333, 0.0, 0.7778, 0.0, 0.01389, 0.0, 0.00463, 0.0, 0.7778, 0.0, 0.7519, 0.0, 0.7454, 0.0, 0.01389, 0.0, 0.7613, 0.0, 0.7361, 0.0, 0.7315, 0.0, 0.01852, 0.0, 0.7407, 0.0, 0.01389, 0.0, 0.7454, 0.0, 0.7407, 0.0, 0.01852, 0.0, 0.01389, 0.0, 0.7407, 0.0, 0.7269, 0.0, 0.7222, 0.0, 0.01852, 0.0, 0.7315, 0.0, 0.7119, 0.0, 0.699, 0.0, 0.01852, 0.0, 0.7222, 0.0, 0.375, 0.0, 0.3704, 0.0, 0.2037, 0.0, 0.4306, 0.0, 0.06019, 0.0, 0.4703, 0.0, 0.06944, 0.0, 0.06481, 0.0, 0.01852, 0.0, 0.699, 0.0, 0.6793, 0.0, 0.01852, 0.0, 0.6793, 0.0, 0.6667, 0.0, 0.01852, 0.0, 0.6667, 0.0, 0.6596, 0.0, 0.01852, 0.0, 0.6596, 0.0, 0.6502, 0.0, 0.02315, 0.0, 0.01852, 0.0, 0.6502, 0.0, 0.02315, 0.0, 0.6502, 0.0, 0.6408, 0.0, 0.02315, 0.0, 0.6408, 0.0, 0.6313, 0.0, 0.02315, 0.0, 0.6313, 0.0, 0.625, 0.0, 0.5046, 0.0, 0.5, 0.0, 0.4954, 0.0, 0.5103, 0.0, 0.5046, 0.0, 0.4954, 0.0, 0.5201, 0.0, 0.5103, 0.0, 0.4954, 0.0, 0.5296, 0.0, 0.5201, 0.0, 0.4954, 0.0, 0.5428, 0.0, 0.5296, 0.0, 0.4954, 0.0, 0.5428, 0.0, 0.4954, 0.0, 0.4897, 0.0, 0.02315, 0.0, 0.625, 0.0, 0.6204, 0.0, 0.5609, 0.0, 0.5428, 0.0, 0.4897, 0.0, 0.02315, 0.0, 0.6204, 0.0, 0.6157, 0.0, 0.4897, 0.0, 0.5812, 0.0, 0.5718, 0.0, 0.5609, 0.0, 0.02315, 0.0, 0.6157, 0.0, 0.6111, 0.0, 0.4897, 0.0, 0.6007, 0.0, 0.5908, 0.0, 0.5812, 0.0, 0.02315, 0.0, 0.6111, 0.0, 0.4897, 0.0, 0.02315, 0.0, 0.4897, 0.0, 0.4798, 0.0, 0.02315, 0.0, 0.4798, 0.0, 0.4703, 0.0, 0.02778, 0.0, 0.02315, 0.0, 0.4703, 0.0, 0.4608, 0.0, 0.0787, 0.0, 0.07407, 0.0, 0.06944, 0.0, 0.4703, 0.0, 0.04167, 0.0, 0.03587, 0.0, 0.02778, 0.0, 0.04167, 0.0, 0.4703, 0.0, 0.05093, 0.0, 0.0463, 0.0, 0.05093, 0.0, 0.4703, 0.0, 0.06019, 0.0, 0.05556, 0.0, 0.06944, 0.0, 0.4703, 0.0, 0.4608, 0.0, 0.4897, 0.0, 0.6111, 0.0, 0.6065, 0.0, 0.6007, 0.0, 0.08329, 0.0, 0.0787, 0.0, 0.4608, 0.0, 0.7707, 0.0, 0.7613, 0.0, 0.01389, 0.0, 0.7778, 0.0, 0.116, 0.0, 0.1034, 0.0, 0.4608, 0.0, 0.116, 0.0, 0.4608, 0.0, 0.4473, 0.0, 0.1385, 0.0, 0.116, 0.0, 0.4473, 0.0, 0.1385, 0.0, 0.4473, 0.0, 0.4398, 0.0, 0.1944, 0.0, 0.1385, 0.0, 0.4398, 0.0, 0.1991, 0.0, 0.1944, 0.0, 0.4398, 0.0, 0.1991, 0.0, 0.4398, 0.0, 0.4306, 0.0, 0.2037, 0.0, 0.1991, 0.0, 0.4306, 0.0, 0.3704, 0.0, 0.3657, 0.0, 0.2083, 0.0, 0.2037, 0.0, 0.3611, 0.0, 0.213, 0.0, 0.2083, 0.0, 0.3657, 0.0, 0.3611, 0.0, 0.3565, 0.0, 0.2176, 0.0, 0.213, 0.0, 0.3565, 0.0, 0.3519, 0.0, 0.2222, 0.0, 0.2176, 0.0, 0.3519, 0.0, 0.3472, 0.0, 0.2269, 0.0, 0.2222, 0.0, 0.3472, 0.0, 0.3426, 0.0, 0.2315, 0.0, 0.2269, 0.0, 0.3426, 0.0, 0.338, 0.0, 0.2361, 0.0, 0.2315, 0.0, 0.4608, 0.0, 0.1034, 0.0, 0.09364, 0.0, 0.08329, 0.0, 0.2407, 0.0, 0.2361, 0.0, 0.338, 0.0, 0.2454, 0.0, 0.2407, 0.0, 0.338, 0.0, 0.2454, 0.0, 0.338, 0.0, 0.3333, 0.0, 0.25, 0.0, 0.2454, 0.0, 0.3333, 0.0, 0.25, 0.0, 0.3333, 0.0, 0.3287, 0.0, 0.2546, 0.0, 0.25, 0.0, 0.3287, 0.0, 0.2546, 0.0, 0.3287, 0.0, 0.3241, 0.0, 0.2593, 0.0, 0.2546, 0.0, 0.3241, 0.0, 0.2593, 0.0, 0.3241, 0.0, 0.3194, 0.0, 0.2639, 0.0, 0.2593, 0.0, 0.3194, 0.0, 0.2639, 0.0, 0.3194, 0.0, 0.3148, 0.0, 0.2685, 0.0, 0.2639, 0.0, 0.3148, 0.0, 0.2685, 0.0, 0.3148, 0.0, 0.3102, 0.0, 0.2731, 0.0, 0.2685, 0.0, 0.3102, 0.0, 0.2731, 0.0, 0.3102, 0.0, 0.3056, 0.0, 0.2778, 0.0, 0.2731, 0.0, 0.3056, 0.0, 0.2778, 0.0, 0.3056, 0.0, 0.3009, 0.0, 0.2824, 0.0, 0.2778, 0.0, 0.3009, 0.0, 0.2824, 0.0, 0.3009, 0.0, 0.2963, 0.0, 0.287, 0.0, 0.2824, 0.0, 0.2963, 0.0, 0.287, 0.0, 0.2963, 0.0, 0.2917, 0.0])
me_curve_001.materials.append(mat_svgmat_001)
me_curve_001.auto_texspace = False
me_curve_001.update()

# ---- objects
ob_groundcrackwalls = bpy.data.objects.new('GroundCrackWalls', me_curve)
ob_groundcracktop = bpy.data.objects.new('GroundCrackTop', me_curve_001)

# ---- transforms, parenting, visibility, modifiers, constraints
ob_groundcrackwalls.location = (0.0, 0.0, 0.0)
ob_groundcrackwalls.scale = (98.49, 24.91, 1.0)
ob_groundcracktop.location = (0.0, 0.0, 0.0)

# ---- collection membership
col_crack_svg.objects.link(ob_groundcrackwalls)
col_crack_svg.objects.link(ob_groundcracktop)

# ---- scene / render settings (as saved in the file)
scene.frame_start = 1; scene.frame_end = 250; scene.frame_set(1)
scene.render.engine = 'BLENDER_EEVEE_NEXT'
bpy.context.view_layer.update()

# ---- added for rendering (the .blend has no active camera and no usable light): camera, sun
cam_auto = bpy.data.cameras.new('AutoCamera')
cam_auto.lens = 50.0
cam_auto.sensor_width = 36.0
cam_auto.clip_end = 1000.0
ob_auto_camera = bpy.data.objects.new('AutoCamera', cam_auto)
scene.collection.objects.link(ob_auto_camera)
ob_auto_camera.location = (6.39863, -7.98069, 4.63381)
ob_auto_camera.rotation_euler = (1.09748, -7.21219e-08, 0.694738)
scene.camera = ob_auto_camera
light_auto_sun = bpy.data.lights.new('AutoSun', 'SUN')
light_auto_sun.energy = 3.0
light_auto_sun.angle = 0.0523599
ob_auto_sun = bpy.data.objects.new('AutoSun', light_auto_sun)
scene.collection.objects.link(ob_auto_sun)
ob_auto_sun.rotation_euler = (0.872665, 0.174533, 0.523599)
bpy.context.view_layer.update()
